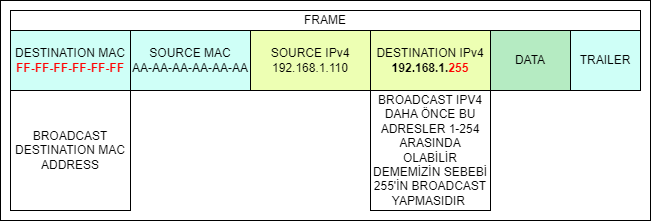

The diagram above was exported from draw.io. Its source (the exported page's mxGraphModel, read from the mxfile embedded in the PNG):
<mxGraphModel dx="700" dy="393" grid="1" gridSize="10" guides="1" tooltips="1" connect="1" arrows="1" fold="1" page="1" pageScale="1" pageWidth="827" pageHeight="1169" math="0" shadow="0">
  <root>
    <mxCell id="0" />
    <mxCell id="1" parent="0" />
    <mxCell id="mOqt9zM9joTr0NZAyo-4-42" value="" style="rounded=0;whiteSpace=wrap;html=1;" parent="1" vertex="1">
      <mxGeometry x="10" y="250" width="650" height="220" as="geometry" />
    </mxCell>
    <mxCell id="mOqt9zM9joTr0NZAyo-4-32" value="DESTINATION MAC&lt;br&gt;&lt;b&gt;&lt;font color=&quot;#ff0000&quot;&gt;FF-FF-FF-FF-FF-FF&lt;/font&gt;&lt;/b&gt;" style="rounded=0;whiteSpace=wrap;html=1;fillColor=#CFFFF7;" parent="1" vertex="1">
      <mxGeometry x="20" y="280" width="120" height="60" as="geometry" />
    </mxCell>
    <mxCell id="mOqt9zM9joTr0NZAyo-4-33" value="SOURCE&lt;br&gt;AA-AA-AA-AA-AA-AA" style="rounded=0;whiteSpace=wrap;html=1;" parent="1" vertex="1">
      <mxGeometry x="140" y="280" width="120" height="60" as="geometry" />
    </mxCell>
    <mxCell id="mOqt9zM9joTr0NZAyo-4-34" value="SOURCE IPv4&lt;br&gt;192.168.1.110" style="rounded=0;whiteSpace=wrap;html=1;strokeColor=#000000;fillColor=#EDFFB3;" parent="1" vertex="1">
      <mxGeometry x="260" y="280" width="120" height="60" as="geometry" />
    </mxCell>
    <mxCell id="mOqt9zM9joTr0NZAyo-4-35" value="DESTINATION IPv4&lt;br&gt;&lt;b&gt;192.168.1.&lt;font color=&quot;#ff0000&quot;&gt;255&lt;/font&gt;&lt;/b&gt;" style="rounded=0;whiteSpace=wrap;html=1;strokeColor=#000000;fillColor=#EDFFB3;" parent="1" vertex="1">
      <mxGeometry x="380" y="280" width="120" height="60" as="geometry" />
    </mxCell>
    <mxCell id="mOqt9zM9joTr0NZAyo-4-36" value="DATA" style="rounded=0;whiteSpace=wrap;html=1;fillColor=#B5EBC2;" parent="1" vertex="1">
      <mxGeometry x="500" y="280" width="80" height="60" as="geometry" />
    </mxCell>
    <mxCell id="mOqt9zM9joTr0NZAyo-4-37" value="TRAILER" style="rounded=0;whiteSpace=wrap;html=1;fillColor=#CFFFF7;" parent="1" vertex="1">
      <mxGeometry x="580" y="280" width="70" height="60" as="geometry" />
    </mxCell>
    <mxCell id="mOqt9zM9joTr0NZAyo-4-38" value="SOURCE MAC&lt;br&gt;AA-AA-AA-AA-AA-AA" style="rounded=0;whiteSpace=wrap;html=1;fillColor=#CFFFF7;" parent="1" vertex="1">
      <mxGeometry x="140" y="280" width="120" height="60" as="geometry" />
    </mxCell>
    <mxCell id="mOqt9zM9joTr0NZAyo-4-39" value="BROADCAST DESTINATION MAC ADDRESS" style="rounded=0;whiteSpace=wrap;html=1;" parent="1" vertex="1">
      <mxGeometry x="20" y="340" width="120" height="120" as="geometry" />
    </mxCell>
    <mxCell id="mOqt9zM9joTr0NZAyo-4-40" value="BROADCAST IPV4 DAHA ÖNCE BU ADRESLER 1-254 ARASINDA OLABİLİR DEMEMİZİN SEBEBİ 255'İN BROADCAST YAPMASIDIR&amp;nbsp;" style="rounded=0;whiteSpace=wrap;html=1;" parent="1" vertex="1">
      <mxGeometry x="380" y="340" width="120" height="120" as="geometry" />
    </mxCell>
    <mxCell id="mOqt9zM9joTr0NZAyo-4-41" value="FRAME" style="rounded=0;whiteSpace=wrap;html=1;" parent="1" vertex="1">
      <mxGeometry x="20" y="260" width="630" height="20" as="geometry" />
    </mxCell>
  </root>
</mxGraphModel>